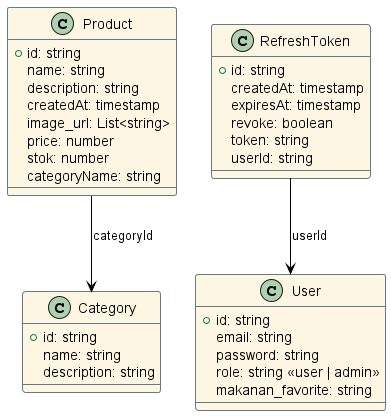

The diagram above was rendered by PlantUML. Its source (embedded in the PNG):
@startuml market_cloths

' Styling
skinparam class {
  BackgroundColor #FDF6E3
  BorderColor #657B83
  BorderThickness 1
  ArrowColor Black
}

' Category Collection
class Category {
  + id: string
  name: string
  description: string
}

' Product Collection
class Product {
  + id: string
  name: string
  description: string
  createdAt: timestamp
  image_url: List<string>
  price: number
  stok: number
  categoryName: string
}

' User Collection
class User {
  + id: string
  email: string
  password: string
  role: string <<user | admin>>
  makanan_favorite: string
}

' Refresh Token Collection
class RefreshToken {
  + id: string
  createdAt: timestamp
  expiresAt: timestamp
  revoke: boolean
  token: string
  userId: string
}



' Relationships
Product --> Category : categoryId
RefreshToken --> User : userId

@enduml